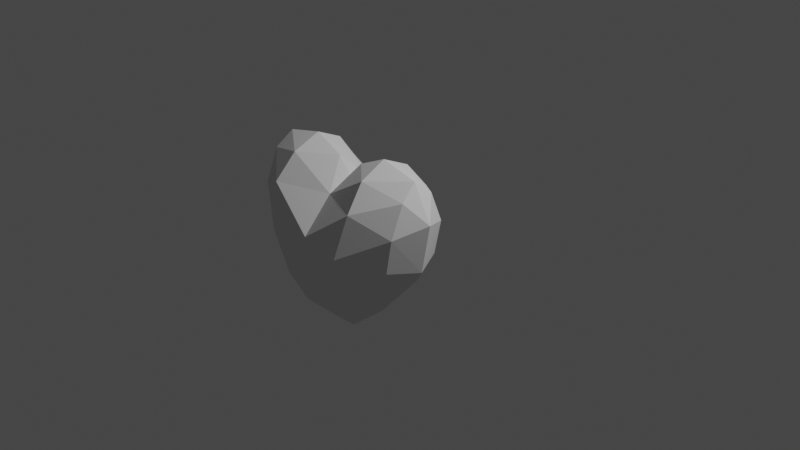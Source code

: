 # Source: heart.blend  (saved by Blender 2.80.75; exported with 4.5.12 LTS)
import bpy
from mathutils import Matrix  # noqa: F401  (used for matrix-valued properties, if any)

bpy.ops.wm.read_factory_settings(use_empty=True)
scene = bpy.context.scene
scene.name = 'Scene'

# ---- collections
col_collection = bpy.data.collections.new('Collection'); scene.collection.children.link(col_collection)

# ---- world
world_world = bpy.data.worlds.new('World'); scene.world = world_world
world_world.use_nodes = True; world_world.node_tree.nodes.clear()
_N = world_world.node_tree.nodes; _L = world_world.node_tree.links
n0 = _N.new('ShaderNodeOutputWorld'); n0.name = 'World Output'; n0.location = (300, 300)
n1 = _N.new('ShaderNodeBackground'); n1.name = 'Background'; n1.location = (10, 300)
n1.inputs[0].default_value = (0.05088, 0.05088, 0.05088, 1.0)
_L.new(n1.outputs[0], n0.inputs[0])
n0.is_active_output = True
world_world.color = (0.05088, 0.05088, 0.05088)
world_world.use_sun_shadow = False
world_world.sun_shadow_jitter_overblur = 0.0

# ---- cameras
cam_camera = bpy.data.cameras.new('Camera')
cam_camera.clip_end = 100.0
cam_camera.ortho_scale = 7.314

# ---- lights
light_light = bpy.data.lights.new('Light', 'POINT')
light_light.transmission_factor = 0.0
light_light.energy = 1000.0
light_light.shadow_soft_size = 0.1
light_light.shadow_maximum_resolution = 0.006
light_light.use_absolute_resolution = True

# ---- meshes
me_cube = bpy.data.meshes.new('Cube')
me_cube.from_pydata([(0.4822, -0.2843, 0.8537), (0.5195, -0.494, 0.5927), (0.445, -0.6059, 0.1499), (0.3145, -0.55, -0.2882), (0.2275, -0.4018, -0.6163), (0.9086, -0.1789, 0.7418), (0.9056, -0.3148, 0.4131), (0.8304, -0.3078, 0.04492), (0.6718, -0.2339, -0.2916), (0.0, -0.261, 0.562), (-0.4822, -0.2843, 0.8537), (-0.5195, -0.494, 0.5927), (-0.445, -0.6059, 0.1499), (-0.3145, -0.55, -0.2882), (-0.2275, -0.4018, -0.6163), (0.0, -0.5779, 0.2171), (0.0, -0.5453, -0.2723), (-0.9086, -0.1789, 0.7418), (-0.9056, -0.3148, 0.4131), (-0.8304, -0.3078, 0.04492), (-0.6718, -0.2339, -0.2916), (0.4363, 0.0, -0.6309), (0.9766, 0.0, 0.005798), (1.076, 0.0, 0.5217), (0.4683, 0.0, 0.9842), (0.8749, 0.0, 0.8932), (0.1513, 0.0, 0.8397), (0.4822, 0.2843, 0.8537), (0.5195, 0.494, 0.5927), (0.445, 0.6059, 0.1499), (0.3145, 0.55, -0.2882), (0.2275, 0.4018, -0.6163), (0.9086, 0.1789, 0.7418), (0.9056, 0.3148, 0.4131), (0.8304, 0.3078, 0.04492), (0.6718, 0.2339, -0.2916), (-0.4363, 0.0, -0.6309), (0.0, 0.261, 0.562), (-0.9766, 0.0, 0.005798), (-1.076, 0.0, 0.5217), (-0.4683, 0.0, 0.9842), (-0.8749, 0.0, 0.8932), (0.0, 0.0, 0.6645), (-0.1513, 0.0, 0.8397), (-0.4822, 0.2843, 0.8537), (-0.5195, 0.494, 0.5927), (-0.445, 0.6059, 0.1499), (-0.3145, 0.55, -0.2882), (-0.2275, 0.4018, -0.6163), (0.0, 0.5779, 0.2171), (0.0, 0.5453, -0.2723), (0.0, 0.0, -0.9873), (-0.9086, 0.1789, 0.7418), (-0.9056, 0.3148, 0.4131), (-0.8304, 0.3078, 0.04492), (-0.6718, 0.2339, -0.2916)], [], [(42, 9, 26), (26, 0, 24), (26, 9, 0), (24, 0, 25), (5, 25, 0), (0, 9, 1), (0, 1, 5), (9, 15, 1), (5, 1, 6), (1, 15, 2), (15, 16, 2), (2, 16, 3), (1, 2, 6), (25, 5, 23), (5, 6, 23), (6, 2, 7), (2, 3, 7), (23, 6, 22), (6, 7, 22), (7, 3, 8), (8, 22, 7), (4, 3, 16), (51, 4, 14), (21, 22, 8), (3, 4, 8), (8, 4, 21), (4, 51, 21), (42, 43, 9), (43, 40, 10), (43, 10, 9), (40, 41, 10), (17, 10, 41), (10, 11, 9), (10, 17, 11), (9, 11, 15), (17, 18, 11), (11, 12, 15), (15, 12, 16), (12, 13, 16), (11, 18, 12), (41, 39, 17), (17, 39, 18), (18, 19, 12), (12, 19, 13), (39, 38, 18), (18, 38, 19), (19, 20, 13), (20, 19, 38), (14, 16, 13), (36, 20, 38), (13, 20, 14), (20, 36, 14), (14, 36, 51), (4, 16, 14), (42, 26, 37), (26, 24, 27), (26, 27, 37), (24, 25, 27), (32, 27, 25), (27, 28, 37), (27, 32, 28), (37, 28, 49), (32, 33, 28), (28, 29, 49), (49, 29, 50), (29, 30, 50), (28, 33, 29), (25, 23, 32), (32, 23, 33), (33, 34, 29), (29, 34, 30), (23, 22, 33), (33, 22, 34), (34, 35, 30), (35, 34, 22), (31, 50, 30), (51, 48, 31), (21, 35, 22), (30, 35, 31), (35, 21, 31), (31, 21, 51), (42, 37, 43), (43, 44, 40), (43, 37, 44), (40, 44, 41), (52, 41, 44), (44, 37, 45), (44, 45, 52), (37, 49, 45), (52, 45, 53), (45, 49, 46), (49, 50, 46), (46, 50, 47), (45, 46, 53), (41, 52, 39), (52, 53, 39), (53, 46, 54), (46, 47, 54), (39, 53, 38), (53, 54, 38), (54, 47, 55), (55, 38, 54), (48, 47, 50), (36, 38, 55), (47, 48, 55), (55, 48, 36), (48, 51, 36), (31, 48, 50)])
_uv = me_cube.uv_layers.new(name='UVMap')
_uv.uv.foreach_set('vector', [0.545, 0.3447, 0.545, 0.2722, 0.5871, 0.3447, 0.5871, 0.3447, 0.6791, 0.2657, 0.6752, 0.3447, 0.5871, 0.3447, 0.545, 0.2722, 0.6791, 0.2657, 0.6752, 0.3447, 0.6791, 0.2657, 0.7883, 0.3447, 0.7976, 0.295, 0.7883, 0.3447, 0.6791, 0.2657, 0.6547, 0.4584, 0.5394, 0.3886, 0.6636, 0.396, 0.6547, 0.4584, 0.6636, 0.396, 0.7567, 0.4316, 0.5394, 0.3886, 0.5394, 0.3062, 0.6636, 0.396, 0.7567, 0.4316, 0.6636, 0.396, 0.7559, 0.353, 0.6636, 0.396, 0.5394, 0.3062, 0.6458, 0.2901, 0.5394, 0.3062, 0.5394, 0.1892, 0.6458, 0.2901, 0.6458, 0.2901, 0.5394, 0.1892, 0.6146, 0.1854, 0.6636, 0.396, 0.6458, 0.2901, 0.7559, 0.353, 0.7883, 0.3447, 0.7976, 0.295, 0.8442, 0.3447, 0.6261, 0.4359, 0.5936, 0.3574, 0.6689, 0.3833, 0.7559, 0.353, 0.6458, 0.2901, 0.7379, 0.265, 0.6458, 0.2901, 0.6146, 0.1854, 0.7379, 0.265, 0.6689, 0.3833, 0.5936, 0.3574, 0.6689, 0.26, 0.5936, 0.3574, 0.5953, 0.2693, 0.6689, 0.26, 0.7379, 0.265, 0.6146, 0.1854, 0.7, 0.1846, 0.6129, 0.1889, 0.6689, 0.26, 0.5953, 0.2693, 0.5938, 0.107, 0.6146, 0.1854, 0.5394, 0.1892, 0.6876, 0.2524, 0.742, 0.3484, 0.6332, 0.3484, 0.7919, 0.2524, 0.9211, 0.2524, 0.8482, 0.3083, 0.6146, 0.1854, 0.5938, 0.107, 0.7, 0.1846, 0.8482, 0.3083, 0.742, 0.3484, 0.7919, 0.2524, 0.742, 0.3484, 0.6876, 0.2524, 0.7919, 0.2524, 0.545, 0.3447, 0.503, 0.3447, 0.545, 0.2722, 0.503, 0.3447, 0.4149, 0.3447, 0.411, 0.2657, 0.503, 0.3447, 0.411, 0.2657, 0.545, 0.2722, 0.4149, 0.3447, 0.3018, 0.3447, 0.411, 0.2657, 0.2925, 0.295, 0.411, 0.2657, 0.3018, 0.3447, 0.4242, 0.4584, 0.4152, 0.396, 0.5394, 0.3886, 0.4242, 0.4584, 0.3222, 0.4316, 0.4152, 0.396, 0.5394, 0.3886, 0.4152, 0.396, 0.5394, 0.3062, 0.3222, 0.4316, 0.3229, 0.353, 0.4152, 0.396, 0.4152, 0.396, 0.4331, 0.2901, 0.5394, 0.3062, 0.5394, 0.3062, 0.4331, 0.2901, 0.5394, 0.1892, 0.4331, 0.2901, 0.4643, 0.1854, 0.5394, 0.1892, 0.4152, 0.396, 0.3229, 0.353, 0.4331, 0.2901, 0.3018, 0.3447, 0.2459, 0.3447, 0.2925, 0.295, 0.6261, 0.4359, 0.6689, 0.3833, 0.5936, 0.3574, 0.3229, 0.353, 0.3409, 0.265, 0.4331, 0.2901, 0.4331, 0.2901, 0.3409, 0.265, 0.4643, 0.1854, 0.6689, 0.3833, 0.6689, 0.26, 0.5936, 0.3574, 0.5936, 0.3574, 0.6689, 0.26, 0.5953, 0.2693, 0.3409, 0.265, 0.3788, 0.1846, 0.4643, 0.1854, 0.6129, 0.1889, 0.5953, 0.2693, 0.6689, 0.26, 0.4851, 0.107, 0.5394, 0.1892, 0.4643, 0.1854, 0.5833, 0.2524, 0.527, 0.3083, 0.4541, 0.2524, 0.4643, 0.1854, 0.3788, 0.1846, 0.4851, 0.107, 0.527, 0.3083, 0.5833, 0.2524, 0.6332, 0.3484, 0.6332, 0.3484, 0.5833, 0.2524, 0.6876, 0.2524, 0.5938, 0.107, 0.5394, 0.1892, 0.4851, 0.107, 0.545, 0.3447, 0.5871, 0.3447, 0.545, 0.4173, 0.5871, 0.3447, 0.6752, 0.3447, 0.6791, 0.4237, 0.5871, 0.3447, 0.6791, 0.4237, 0.545, 0.4173, 0.6752, 0.3447, 0.7883, 0.3447, 0.6791, 0.4237, 0.7976, 0.3945, 0.6791, 0.4237, 0.7883, 0.3447, 0.6547, 0.4584, 0.6636, 0.396, 0.5394, 0.3886, 0.6547, 0.4584, 0.7567, 0.4316, 0.6636, 0.396, 0.5394, 0.3886, 0.6636, 0.396, 0.5394, 0.3062, 0.7567, 0.4316, 0.7559, 0.353, 0.6636, 0.396, 0.6636, 0.396, 0.6458, 0.2901, 0.5394, 0.3062, 0.5394, 0.3062, 0.6458, 0.2901, 0.5394, 0.1892, 0.6458, 0.2901, 0.6146, 0.1854, 0.5394, 0.1892, 0.6636, 0.396, 0.7559, 0.353, 0.6458, 0.2901, 0.7883, 0.3447, 0.8442, 0.3447, 0.7976, 0.3945, 0.7116, 0.4359, 0.6689, 0.3833, 0.7441, 0.3574, 0.7559, 0.353, 0.7379, 0.265, 0.6458, 0.2901, 0.6458, 0.2901, 0.7379, 0.265, 0.6146, 0.1854, 0.6689, 0.3833, 0.6689, 0.26, 0.7441, 0.3574, 0.7441, 0.3574, 0.6689, 0.26, 0.7424, 0.2693, 0.7379, 0.265, 0.7, 0.1846, 0.6146, 0.1854, 0.7248, 0.1889, 0.7424, 0.2693, 0.6689, 0.26, 0.5938, 0.107, 0.5394, 0.1892, 0.6146, 0.1854, 0.6876, 0.2524, 0.6332, 0.1563, 0.742, 0.1563, 0.7919, 0.2524, 0.8482, 0.1965, 0.9211, 0.2524, 0.6146, 0.1854, 0.7, 0.1846, 0.5938, 0.107, 0.8482, 0.1965, 0.7919, 0.2524, 0.742, 0.1563, 0.742, 0.1563, 0.7919, 0.2524, 0.6876, 0.2524, 0.545, 0.3447, 0.545, 0.4173, 0.503, 0.3447, 0.503, 0.3447, 0.411, 0.4237, 0.4149, 0.3447, 0.503, 0.3447, 0.545, 0.4173, 0.411, 0.4237, 0.4149, 0.3447, 0.411, 0.4237, 0.3018, 0.3447, 0.2925, 0.3945, 0.3018, 0.3447, 0.411, 0.4237, 0.4242, 0.4584, 0.5394, 0.3886, 0.4152, 0.396, 0.4242, 0.4584, 0.4152, 0.396, 0.3222, 0.4316, 0.5394, 0.3886, 0.5394, 0.3062, 0.4152, 0.396, 0.3222, 0.4316, 0.4152, 0.396, 0.3229, 0.353, 0.4152, 0.396, 0.5394, 0.3062, 0.4331, 0.2901, 0.5394, 0.3062, 0.5394, 0.1892, 0.4331, 0.2901, 0.4331, 0.2901, 0.5394, 0.1892, 0.4643, 0.1854, 0.4152, 0.396, 0.4331, 0.2901, 0.3229, 0.353, 0.3018, 0.3447, 0.2925, 0.3945, 0.2459, 0.3447, 0.7116, 0.4359, 0.7441, 0.3574, 0.6689, 0.3833, 0.3229, 0.353, 0.4331, 0.2901, 0.3409, 0.265, 0.4331, 0.2901, 0.4643, 0.1854, 0.3409, 0.265, 0.6689, 0.3833, 0.7441, 0.3574, 0.6689, 0.26, 0.7441, 0.3574, 0.7424, 0.2693, 0.6689, 0.26, 0.3409, 0.265, 0.4643, 0.1854, 0.3788, 0.1846, 0.7248, 0.1889, 0.6689, 0.26, 0.7424, 0.2693, 0.4851, 0.107, 0.4643, 0.1854, 0.5394, 0.1892, 0.5833, 0.2524, 0.4541, 0.2524, 0.527, 0.1965, 0.4643, 0.1854, 0.4851, 0.107, 0.3788, 0.1846, 0.527, 0.1965, 0.6332, 0.1563, 0.5833, 0.2524, 0.6332, 0.1563, 0.6876, 0.2524, 0.5833, 0.2524, 0.5938, 0.107, 0.4851, 0.107, 0.5394, 0.1892])
me_cube.use_remesh_preserve_volume = False
me_cube.use_remesh_preserve_attributes = False
me_cube.use_mirror_vertex_groups = False
me_cube.update()

# ---- objects
ob_cube = bpy.data.objects.new('Cube', me_cube)
ob_light = bpy.data.objects.new('Light', light_light)
ob_camera = bpy.data.objects.new('Camera', cam_camera)

# ---- transforms, parenting, visibility, modifiers, constraints
ob_cube.location = (0.0, -0.6339, 0.0)
ob_cube.lock_rotations_4d = False
ob_cube.empty_display_type = 'ARROWS'
ob_cube.lineart.crease_threshold = 0.0
ob_light.location = (4.076, 1.005, 5.904)
ob_light.rotation_euler = (0.6503, 0.05522, 1.866)
ob_light.lock_rotations_4d = False
ob_light.empty_display_type = 'ARROWS'
ob_light.color = (0.0, 0.0, 0.0, 0.0)
ob_light.lineart.crease_threshold = 0.0
ob_camera.location = (7.359, -6.926, 4.958)
ob_camera.rotation_euler = (1.109, 0.0, 0.8149)
ob_camera.lock_rotations_4d = False
ob_camera.empty_display_type = 'ARROWS'
ob_camera.color = (0.0, 0.0, 0.0, 0.0)
ob_camera.display_type = 'WIRE'
ob_camera.lineart.crease_threshold = 0.0

# ---- collection membership
col_collection.objects.link(ob_cube)
col_collection.objects.link(ob_light)
col_collection.objects.link(ob_camera)

# ---- scene / render settings (as saved in the file)
scene.camera = ob_camera
scene.frame_start = 1; scene.frame_end = 250; scene.frame_set(1)
scene.render.engine = 'BLENDER_EEVEE_NEXT'
scene.cycles.use_denoising = False
scene.cycles.samples = 128
scene.cycles.sampling_pattern = 'TABULATED_SOBOL'
scene.cycles.use_adaptive_sampling = False
scene.cycles.use_light_tree = False
scene.view_settings.view_transform = 'Filmic'
bpy.context.view_layer.update()
